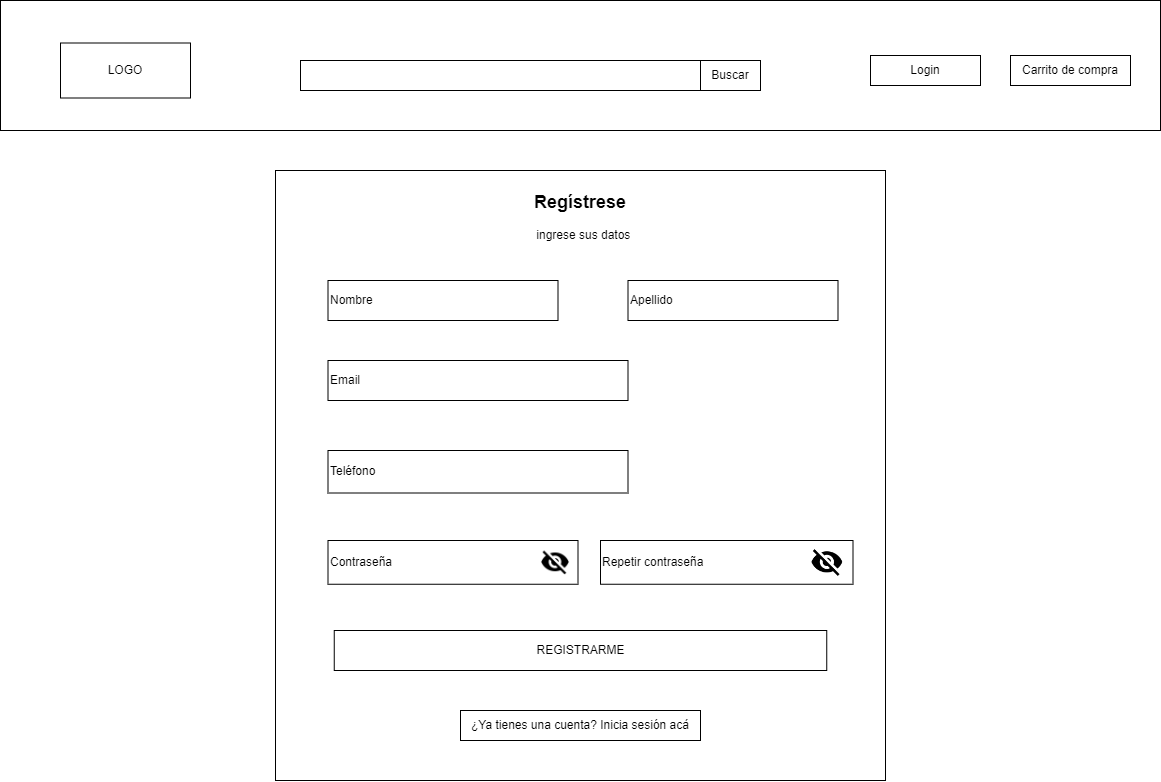

The diagram above was exported from draw.io. Its source (the exported page's mxGraphModel, read from the mxfile embedded in the PNG):
<mxGraphModel dx="1218" dy="656" grid="1" gridSize="10" guides="1" tooltips="1" connect="1" arrows="1" fold="1" page="1" pageScale="1" pageWidth="1169" pageHeight="827" math="0" shadow="0">
  <root>
    <mxCell id="0" />
    <mxCell id="1" parent="0" />
    <mxCell id="8Y7jWxRRDtcD862Kanyd-6" value="" style="rounded=0;whiteSpace=wrap;html=1;" vertex="1" parent="1">
      <mxGeometry width="1160" height="130" as="geometry" />
    </mxCell>
    <mxCell id="33f2lRNXGWA2iwmGImAR-1" value="LOGO" style="rounded=0;whiteSpace=wrap;html=1;horizontal=1;" parent="1" vertex="1">
      <mxGeometry x="60" y="42.5" width="130" height="55" as="geometry" />
    </mxCell>
    <mxCell id="33f2lRNXGWA2iwmGImAR-4" value="" style="rounded=0;whiteSpace=wrap;html=1;" parent="1" vertex="1">
      <mxGeometry x="300" y="60" width="400" height="30" as="geometry" />
    </mxCell>
    <mxCell id="33f2lRNXGWA2iwmGImAR-6" value="&lt;h2&gt;Regístrese&lt;/h2&gt;&lt;div style=&quot;text-align: justify;&quot;&gt;&amp;nbsp; &amp;nbsp;ingrese sus datos&amp;nbsp;&lt;/div&gt;" style="whiteSpace=wrap;html=1;aspect=fixed;verticalAlign=top;align=center;horizontal=1;" parent="1" vertex="1">
      <mxGeometry x="275" y="170" width="610" height="610" as="geometry" />
    </mxCell>
    <mxCell id="8Y7jWxRRDtcD862Kanyd-1" value="Buscar" style="rounded=0;whiteSpace=wrap;html=1;" vertex="1" parent="1">
      <mxGeometry x="700" y="60" width="60" height="30" as="geometry" />
    </mxCell>
    <mxCell id="8Y7jWxRRDtcD862Kanyd-2" value="Login" style="rounded=0;whiteSpace=wrap;html=1;" vertex="1" parent="1">
      <mxGeometry x="870" y="55" width="110" height="30" as="geometry" />
    </mxCell>
    <mxCell id="8Y7jWxRRDtcD862Kanyd-3" value="Carrito de compra" style="rounded=0;whiteSpace=wrap;html=1;" vertex="1" parent="1">
      <mxGeometry x="1010" y="55" width="120" height="30" as="geometry" />
    </mxCell>
    <mxCell id="8Y7jWxRRDtcD862Kanyd-7" value="Nombre" style="rounded=0;whiteSpace=wrap;html=1;align=left;" vertex="1" parent="1">
      <mxGeometry x="327.5" y="280" width="230" height="40" as="geometry" />
    </mxCell>
    <mxCell id="8Y7jWxRRDtcD862Kanyd-8" value="Apellido" style="rounded=0;whiteSpace=wrap;html=1;align=left;" vertex="1" parent="1">
      <mxGeometry x="627.5" y="280" width="210" height="40" as="geometry" />
    </mxCell>
    <mxCell id="8Y7jWxRRDtcD862Kanyd-9" value="Email" style="rounded=0;whiteSpace=wrap;html=1;align=left;" vertex="1" parent="1">
      <mxGeometry x="327.5" y="360" width="300" height="40" as="geometry" />
    </mxCell>
    <mxCell id="8Y7jWxRRDtcD862Kanyd-10" value="Teléfono&amp;nbsp;" style="rounded=0;whiteSpace=wrap;html=1;align=left;" vertex="1" parent="1">
      <mxGeometry x="327.5" y="450" width="300" height="42.5" as="geometry" />
    </mxCell>
    <mxCell id="8Y7jWxRRDtcD862Kanyd-11" value="Contraseña" style="rounded=0;whiteSpace=wrap;html=1;align=left;" vertex="1" parent="1">
      <mxGeometry x="327.5" y="540" width="250" height="43.75" as="geometry" />
    </mxCell>
    <mxCell id="8Y7jWxRRDtcD862Kanyd-12" value="Repetir contraseña" style="rounded=0;whiteSpace=wrap;html=1;align=left;" vertex="1" parent="1">
      <mxGeometry x="600" y="540" width="252.5" height="43.75" as="geometry" />
    </mxCell>
    <mxCell id="8Y7jWxRRDtcD862Kanyd-14" value="" style="shape=image;verticalAlign=top;verticalLabelPosition=bottom;labelBackgroundColor=#ffffff;imageAspect=0;aspect=fixed;image=https://cdn0.iconfinder.com/data/icons/google-material-design-3-0/48/ic_visibility_off_48px-128.png;fontColor=#fdfcfc;" vertex="1" parent="1">
      <mxGeometry x="540" y="546.88" width="30" height="30" as="geometry" />
    </mxCell>
    <mxCell id="8Y7jWxRRDtcD862Kanyd-15" value="" style="shape=image;verticalAlign=top;verticalLabelPosition=bottom;labelBackgroundColor=#ffffff;imageAspect=0;aspect=fixed;image=https://cdn0.iconfinder.com/data/icons/google-material-design-3-0/48/ic_visibility_off_48px-128.png;fontColor=#fdfcfc;" vertex="1" parent="1">
      <mxGeometry x="810" y="545" width="33.75" height="33.75" as="geometry" />
    </mxCell>
    <mxCell id="8Y7jWxRRDtcD862Kanyd-16" value="REGISTRARME" style="rounded=0;whiteSpace=wrap;html=1;" vertex="1" parent="1">
      <mxGeometry x="333.75" y="630" width="492.5" height="40" as="geometry" />
    </mxCell>
    <mxCell id="8Y7jWxRRDtcD862Kanyd-17" value="¿Ya tienes una cuenta? Inicia sesión acá" style="rounded=0;whiteSpace=wrap;html=1;" vertex="1" parent="1">
      <mxGeometry x="460" y="710" width="240" height="30" as="geometry" />
    </mxCell>
    <mxCell id="8Y7jWxRRDtcD862Kanyd-18" style="edgeStyle=orthogonalEdgeStyle;rounded=0;orthogonalLoop=1;jettySize=auto;html=1;exitX=0.5;exitY=1;exitDx=0;exitDy=0;" edge="1" parent="1" source="8Y7jWxRRDtcD862Kanyd-8" target="8Y7jWxRRDtcD862Kanyd-8">
      <mxGeometry relative="1" as="geometry" />
    </mxCell>
  </root>
</mxGraphModel>